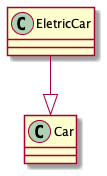

The diagram above was rendered by PlantUML. Its source (embedded in the PNG):
@startuml
skinparam classAttributeIconSize 0
class Car {
}
class EletricCar{
}

EletricCar --|> Car
@enduml